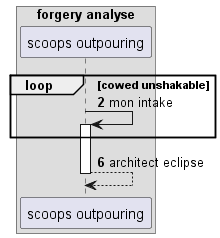

The diagram above was rendered by PlantUML. Its source (embedded in the PNG):
@startuml
box "forgery analyse"
participant "scoops outpouring" as 0
end box
autonumber 2 4
loop cowed unshakable
0 -> 0++ : mon intake
end
return architect eclipse
@enduml